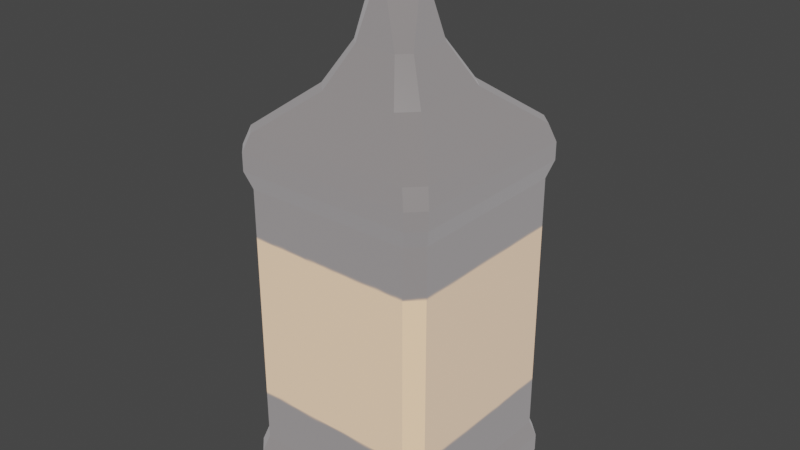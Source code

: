 # Source: sqbottle_simple.blend  (saved by Blender 3.1.7; exported with 4.5.12 LTS)
import bpy
from mathutils import Matrix  # noqa: F401  (used for matrix-valued properties, if any)

bpy.ops.wm.read_factory_settings(use_empty=True)
scene = bpy.context.scene
scene.name = 'Scene'

# ---- collections
col_collection = bpy.data.collections.new('Collection'); scene.collection.children.link(col_collection)

# ---- images (referenced by path relative to the original .blend; pixels are not part of the script)
import os
ASSET_DIR = os.environ.get("B2B_ASSET_DIR", "")  # directory of the original .blend (textures are referenced by path, not embedded)
HERE = os.path.dirname(os.path.abspath(__file__))  # packed textures are extracted next to this script under _unpacked/

def load_image(name, relpath, width, height, colorspace="sRGB"):
    """Load a texture the original file referenced (path relative to the .blend, or extracted next to this script)."""
    p = next((c for c in (os.path.join(HERE, relpath), os.path.join(ASSET_DIR, relpath)) if relpath and os.path.exists(c)), "")
    if p:
        img = bpy.data.images.load(p, check_existing=True)
        img.name = name
    else:  # same state as the original file: an image datablock whose file is absent (Cycles renders it pink)
        img = bpy.data.images.new(name, width, height)
        img.source = "FILE"
        img.filepath = "//" + (relpath or name)
    img.colorspace_settings.name = colorspace
    return img
img_sqbottle_texture = load_image('Sqbottle_Texture', '_unpacked/Sqbottle_Texture.63463dc1.png', 512, 512, 'sRGB')

# ---- materials (node trees are filled in below, after node groups)
mat_sqbottlemat = bpy.data.materials.new('SqbottleMat')
mat_sqbottlemat.alpha_threshold = 0.0
mat_sqbottlemat.use_transparent_shadow = False
mat_sqbottlemat.line_color = (0.0, 0.0, 0.0, 1.0)

# ---- material node trees
mat_sqbottlemat.use_nodes = True; mat_sqbottlemat.node_tree.nodes.clear()
_N = mat_sqbottlemat.node_tree.nodes; _L = mat_sqbottlemat.node_tree.links
n0 = _N.new('ShaderNodeOutputMaterial'); n0.name = 'Material Output'; n0.location = (300, 300)
n1 = _N.new('ShaderNodeBsdfPrincipled'); n1.name = 'Principled BSDF'; n1.location = (10, 300)
n1.distribution = 'GGX'
n1.subsurface_method = 'RANDOM_WALK_SKIN'
n1.inputs[2].default_value = 0.2189
n1.inputs[3].default_value = 1.45
n1.inputs[24].default_value = 0.06299
n1.inputs[27].default_value = (0.2214, 0.2143, 0.2214, 0.2429)
n1.inputs[28].default_value = 1.0
n2 = _N.new('ShaderNodeTexImage'); n2.name = 'Image Texture'; n2.location = (-280, 280)
n2.image = img_sqbottle_texture
_L.new(n1.outputs[0], n0.inputs[0])
_L.new(n2.outputs[0], n1.inputs[0])
n0.is_active_output = True

# ---- world
world_world = bpy.data.worlds.new('World'); scene.world = world_world
world_world.use_nodes = True; world_world.node_tree.nodes.clear()
_N = world_world.node_tree.nodes; _L = world_world.node_tree.links
n0 = _N.new('ShaderNodeOutputWorld'); n0.name = 'World Output'; n0.location = (300, 300)
n1 = _N.new('ShaderNodeBackground'); n1.name = 'Background'; n1.location = (10, 300)
n1.inputs[0].default_value = (0.05088, 0.05088, 0.05088, 1.0)
_L.new(n1.outputs[0], n0.inputs[0])
n0.is_active_output = True
world_world.color = (0.05088, 0.05088, 0.05088)
world_world.use_sun_shadow = False
world_world.sun_shadow_jitter_overblur = 0.0

# ---- meshes
me_cube = bpy.data.meshes.new('Cube')
me_cube.from_pydata([(0.3998, 0.5581, 0.4931), (0.5581, 0.3998, 0.4931), (0.8581, 1.0, -0.548), (1.0, 0.8581, -0.548), (0.5581, -0.3998, 0.4931), (0.3998, -0.5581, 0.4931), (1.0, -0.8581, -0.548), (0.8581, -1.0, -0.548), (-0.5581, 0.3998, 0.4931), (-0.3998, 0.5581, 0.4931), (-1.0, 0.8581, -0.548), (-0.8581, 1.0, -0.548), (-0.3998, -0.5581, 0.4931), (-0.5581, -0.3998, 0.4931), (-0.8581, -1.0, -0.548), (-1.0, -0.8581, -0.548), (0.8545, -1.0, 0.3994), (1.0, -0.8545, 0.3994), (-0.8545, -1.0, 0.3994), (-1.0, -0.8545, 0.3994), (1.0, 0.8545, 0.3994), (0.8545, 1.0, 0.3994), (-0.8545, 1.0, 0.3994), (-1.0, 0.8545, 0.3994), (0.07901, -0.2682, 0.7069), (0.2682, -0.07901, 0.7069), (-0.2682, -0.07901, 0.7069), (-0.07901, -0.2682, 0.7069), (0.2682, 0.07901, 0.7069), (0.07901, 0.2682, 0.7069), (-0.07901, 0.2682, 0.7069), (-0.2682, 0.07901, 0.7069), (-0.3297, -0.2181, 0.5925), (-0.2181, -0.3297, 0.5925), (-0.3297, 0.2181, 0.5925), (-0.2181, 0.3297, 0.5925), (0.2181, -0.3297, 0.5925), (0.3297, -0.2181, 0.5925), (0.2181, 0.3297, 0.5925), (0.3297, 0.2181, 0.5925), (1.0, 0.8583, 0.266), (0.8583, 1.0, 0.266), (1.0, 0.8587, -0.4147), (0.8587, 1.0, -0.4147), (-0.8587, -1.0, -0.4147), (-1.0, -0.8587, -0.4147), (-0.8583, -1.0, 0.266), (-1.0, -0.8583, 0.266), (0.8583, -1.0, 0.266), (1.0, -0.8583, 0.266), (0.8587, -1.0, -0.4147), (1.0, -0.8587, -0.4147), (-0.8583, 1.0, 0.266), (-1.0, 0.8583, 0.266), (-0.8587, 1.0, -0.4147), (-1.0, 0.8587, -0.4147), (-0.9139, -1.057, 0.3105), (-1.057, -0.9139, 0.3105), (-1.057, -0.913, 0.3549), (-0.913, -1.057, 0.3549), (1.057, 0.913, 0.3549), (0.913, 1.057, 0.3549), (0.9139, 1.057, 0.3105), (1.057, 0.9139, 0.3105), (0.913, -1.057, 0.3549), (1.057, -0.913, 0.3549), (1.057, -0.9139, 0.3105), (0.9139, -1.057, 0.3105), (-0.913, 1.057, 0.3549), (-1.057, 0.913, 0.3549), (-1.057, 0.9139, 0.3105), (-0.9139, 1.057, 0.3105), (1.053, 0.9115, -0.4591), (0.9115, 1.053, -0.4591), (0.9113, 1.053, -0.5035), (1.053, 0.9113, -0.5035), (0.9115, -1.053, -0.4591), (1.053, -0.9115, -0.4591), (1.053, -0.9113, -0.5035), (0.9113, -1.053, -0.5035), (-0.9115, 1.053, -0.4591), (-1.053, 0.9115, -0.4591), (-1.053, 0.9113, -0.5035), (-0.9113, 1.053, -0.5035), (-0.9113, -1.053, -0.5035), (-1.053, -0.9113, -0.5035), (-1.053, -0.9115, -0.4591), (-0.9115, -1.053, -0.4591), (-0.1264, -0.4292, 0.7465), (-0.4292, -0.1264, 0.7465), (0.4292, -0.1264, 0.7465), (0.1264, -0.4292, 0.7465), (-0.4292, 0.1264, 0.7465), (-0.1264, 0.4292, 0.7465), (0.1264, 0.4292, 0.7465), (0.4292, 0.1264, 0.7465), (-0.1251, -0.4246, 0.8154), (-0.4246, -0.1251, 0.8154), (0.4246, -0.1251, 0.8154), (0.1251, -0.4246, 0.8154), (-0.4246, 0.1251, 0.8154), (-0.1251, 0.4246, 0.8154), (0.1251, 0.4246, 0.8154), (0.4246, 0.1251, 0.8154), (-0.07037, -0.2389, 0.8458), (-0.2389, -0.07037, 0.8458), (0.2389, -0.07037, 0.8458), (0.07037, -0.2389, 0.8458), (-0.2389, 0.07037, 0.8458), (-0.07037, 0.2389, 0.8458), (0.07037, 0.2389, 0.8458), (0.2389, 0.07037, 0.8458)], [], [(38, 35, 30, 29), (60, 20, 17, 65), (68, 22, 21, 61), (12, 5, 36, 33), (58, 19, 23, 69), (33, 36, 24, 27), (7, 79, 84, 14), (0, 9, 35, 38), (15, 85, 82, 10), (11, 83, 74, 2), (37, 39, 28, 25), (31, 26, 89, 92), (40, 63, 66, 49), (34, 32, 26, 31), (1, 4, 17, 20), (9, 0, 21, 22), (5, 12, 18, 16), (13, 8, 23, 19), (72, 42, 51, 77), (52, 71, 62, 41), (76, 50, 44, 87), (80, 54, 43, 73), (50, 48, 46, 44), (86, 45, 55, 81), (45, 47, 53, 55), (47, 57, 70, 53), (42, 40, 49, 51), (83, 80, 73, 74), (54, 52, 41, 43), (71, 68, 61, 62), (48, 67, 56, 46), (63, 60, 65, 66), (67, 64, 59, 56), (57, 58, 69, 70), (8, 13, 32, 34), (85, 86, 81, 82), (64, 16, 18, 59), (10, 11, 2, 3, 6, 7, 14, 15), (79, 76, 87, 84), (3, 75, 78, 6), (75, 72, 77, 78), (75, 3, 2, 74), (59, 18, 19, 58), (79, 7, 6, 78), (83, 11, 10, 82), (17, 4, 5, 16), (13, 19, 18, 12), (21, 0, 1, 20), (9, 22, 23, 8), (33, 27, 26, 32), (35, 9, 8, 34), (37, 25, 24, 36), (39, 1, 0, 38), (12, 33, 32, 13), (30, 35, 34, 31), (4, 37, 36, 5), (28, 39, 38, 29), (63, 40, 41, 62), (40, 42, 43, 41), (87, 44, 45, 86), (44, 46, 47, 45), (67, 48, 49, 66), (48, 50, 51, 49), (71, 52, 53, 70), (52, 54, 55, 53), (46, 56, 57, 47), (56, 59, 58, 57), (20, 60, 61, 21), (60, 63, 62, 61), (16, 64, 65, 17), (64, 67, 66, 65), (22, 68, 69, 23), (68, 71, 70, 69), (42, 72, 73, 43), (72, 75, 74, 73), (50, 76, 77, 51), (76, 79, 78, 77), (54, 80, 81, 55), (80, 83, 82, 81), (14, 84, 85, 15), (84, 87, 86, 85), (4, 1, 39, 37), (90, 95, 103, 98), (28, 29, 94, 95), (25, 28, 95, 90), (26, 27, 88, 89), (29, 30, 93, 94), (24, 25, 90, 91), (27, 24, 91, 88), (30, 31, 92, 93), (97, 96, 104, 105), (95, 94, 102, 103), (91, 90, 98, 99), (94, 93, 101, 102), (88, 91, 99, 96), (93, 92, 100, 101), (89, 88, 96, 97), (92, 89, 97, 100), (111, 110, 109, 108, 105, 104, 107, 106), (100, 97, 105, 108), (98, 103, 111, 106), (103, 102, 110, 111), (99, 98, 106, 107), (102, 101, 109, 110), (96, 99, 107, 104), (101, 100, 108, 109)])
_uv = me_cube.uv_layers.new(name='UVMap')
_uv.uv.foreach_set('vector', [0.6882, 0.8225, 0.6882, 0.7469, 0.7091, 0.771, 0.7091, 0.7984, 0.04185, 0.987, 0.052, 0.9772, 0.3485, 0.9772, 0.3586, 0.987, 0.01696, 0.6454, 0.02677, 0.6555, 0.02677, 0.952, 0.01696, 0.9621, 0.297, 0.7344, 0.297, 0.8731, 0.2574, 0.8416, 0.2574, 0.7659, 0.3586, 0.6205, 0.3485, 0.6303, 0.052, 0.6303, 0.04185, 0.6205, 0.6607, 0.8225, 0.6607, 0.7469, 0.6816, 0.771, 0.6816, 0.7984, 0.7462, 0.6484, 0.7553, 0.6391, 0.7553, 0.9553, 0.7462, 0.9461, 0.1034, 0.8731, 0.1034, 0.7344, 0.143, 0.7659, 0.143, 0.8416, 0.7215, 0.9707, 0.7308, 0.9798, 0.4146, 0.9798, 0.4238, 0.9707, 0.3992, 0.9461, 0.3901, 0.9553, 0.3901, 0.6391, 0.3992, 0.6484, 0.7157, 0.8225, 0.7157, 0.7469, 0.7366, 0.771, 0.7366, 0.7984, 0.8706, 0.9387, 0.8899, 0.958, 0.876, 0.9836, 0.845, 0.9526, 0.05134, 0.6304, 0.0417, 0.6206, 0.3588, 0.6206, 0.3491, 0.6304, 0.7748, 0.8252, 0.7748, 0.7495, 0.7957, 0.7737, 0.7957, 0.8011, 0.1309, 0.9006, 0.2696, 0.9006, 0.3485, 0.9772, 0.052, 0.9772, 0.1034, 0.7344, 0.1034, 0.8731, 0.02677, 0.952, 0.02677, 0.6555, 0.297, 0.8731, 0.297, 0.7344, 0.3737, 0.6555, 0.3737, 0.952, 0.2696, 0.7069, 0.1309, 0.7069, 0.052, 0.6303, 0.3485, 0.6303, 0.4146, 0.9844, 0.4237, 0.9753, 0.7216, 0.9753, 0.7308, 0.9844, 0.02677, 0.9527, 0.01696, 0.9624, 0.01696, 0.6453, 0.02677, 0.6549, 0.7553, 0.9599, 0.7462, 0.9508, 0.7462, 0.6529, 0.7553, 0.6437, 0.3901, 0.6437, 0.3992, 0.6529, 0.3992, 0.9508, 0.3901, 0.9599, 0.9567, 0.06988, 0.9587, 0.4426, 0.7478, 0.4426, 0.7463, 0.06988, 0.7308, 0.6192, 0.7216, 0.6283, 0.4237, 0.6283, 0.4146, 0.6192, 0.7218, 0.06988, 0.7233, 0.4426, 0.5124, 0.4426, 0.5115, 0.06988, 0.3491, 0.9773, 0.3588, 0.9871, 0.0417, 0.9871, 0.05134, 0.9773, 0.2521, 0.06988, 0.2524, 0.4426, 0.04154, 0.4426, 0.04174, 0.06988, 0.03396, 0.5233, 0.034, 0.5156, 0.3502, 0.5181, 0.3501, 0.5258, 0.487, 0.06988, 0.4878, 0.4427, 0.277, 0.4426, 0.2766, 0.06988, 0.7625, 0.6796, 0.7702, 0.6798, 0.7702, 0.9966, 0.7625, 0.9967, 0.3737, 0.6549, 0.3835, 0.6453, 0.3835, 0.9624, 0.3737, 0.9527, 0.05878, 0.5761, 0.05887, 0.5684, 0.3756, 0.5659, 0.3758, 0.5735, 0.05878, 0.5593, 0.05887, 0.5516, 0.3756, 0.5491, 0.3758, 0.5568, 0.3758, 0.5827, 0.3756, 0.5903, 0.05885, 0.5903, 0.0587, 0.5827, 0.1309, 0.7069, 0.2696, 0.7069, 0.2381, 0.7466, 0.1624, 0.7466, 0.03396, 0.5065, 0.034, 0.4989, 0.3502, 0.5014, 0.3501, 0.509, 0.3835, 0.9621, 0.3737, 0.952, 0.3737, 0.6555, 0.3835, 0.6454, 0.4238, 0.9707, 0.3992, 0.9461, 0.3992, 0.6484, 0.4238, 0.6238, 0.7215, 0.6238, 0.7462, 0.6484, 0.7462, 0.9461, 0.7215, 0.9707, 0.03396, 0.54, 0.034, 0.5324, 0.3502, 0.5349, 0.3501, 0.5425, 0.4238, 0.6238, 0.4146, 0.6146, 0.7308, 0.6146, 0.7215, 0.6238, 0.03396, 0.4898, 0.034, 0.4821, 0.3502, 0.4846, 0.3501, 0.4923, 0.4146, 0.6146, 0.4238, 0.6238, 0.3992, 0.6484, 0.3901, 0.6391, 0.3835, 0.6454, 0.3737, 0.6555, 0.3485, 0.6303, 0.3586, 0.6205, 0.7553, 0.6391, 0.7462, 0.6484, 0.7215, 0.6238, 0.7308, 0.6146, 0.3901, 0.9553, 0.3992, 0.9461, 0.4238, 0.9707, 0.4146, 0.9798, 0.3485, 0.9772, 0.2696, 0.9006, 0.297, 0.8731, 0.3737, 0.952, 0.2696, 0.7069, 0.3485, 0.6303, 0.3737, 0.6555, 0.297, 0.7344, 0.02677, 0.952, 0.1034, 0.8731, 0.1309, 0.9006, 0.052, 0.9772, 0.1034, 0.7344, 0.02677, 0.6555, 0.052, 0.6303, 0.1309, 0.7069, 0.2574, 0.7659, 0.2468, 0.79, 0.2139, 0.7572, 0.2381, 0.7466, 0.143, 0.7659, 0.1034, 0.7344, 0.1309, 0.7069, 0.1624, 0.7466, 0.2381, 0.8609, 0.2139, 0.8503, 0.2468, 0.8175, 0.2574, 0.8416, 0.1624, 0.8609, 0.1309, 0.9006, 0.1034, 0.8731, 0.143, 0.8416, 0.297, 0.7344, 0.2574, 0.7659, 0.2381, 0.7466, 0.2696, 0.7069, 0.1537, 0.79, 0.143, 0.7659, 0.1624, 0.7466, 0.1865, 0.7572, 0.2696, 0.9006, 0.2381, 0.8609, 0.2574, 0.8416, 0.297, 0.8731, 0.1865, 0.8503, 0.1624, 0.8609, 0.143, 0.8416, 0.1537, 0.8175, 0.0417, 0.6206, 0.05134, 0.6304, 0.02677, 0.6549, 0.01696, 0.6453, 0.2524, 0.4426, 0.2521, 0.06988, 0.2766, 0.06988, 0.277, 0.4426, 0.7553, 0.6437, 0.7462, 0.6529, 0.7216, 0.6283, 0.7308, 0.6192, 0.7463, 0.06988, 0.7478, 0.4426, 0.7233, 0.4426, 0.7218, 0.06988, 0.3835, 0.6453, 0.3737, 0.6549, 0.3491, 0.6304, 0.3588, 0.6206, 0.01697, 0.4426, 0.01723, 0.06988, 0.04174, 0.06988, 0.04154, 0.4426, 0.01696, 0.9624, 0.02677, 0.9527, 0.05134, 0.9773, 0.0417, 0.9871, 0.4878, 0.4427, 0.487, 0.06988, 0.5115, 0.06988, 0.5124, 0.4426, 0.3737, 0.9527, 0.3835, 0.9624, 0.3588, 0.9871, 0.3491, 0.9773, 0.4005, 0.5854, 0.4005, 0.5931, 0.3756, 0.5903, 0.3758, 0.5827, 0.052, 0.9772, 0.04185, 0.987, 0.01696, 0.9621, 0.02677, 0.952, 0.05887, 0.5684, 0.05878, 0.5761, 0.03402, 0.5736, 0.03396, 0.5659, 0.3737, 0.952, 0.3835, 0.9621, 0.3586, 0.987, 0.3485, 0.9772, 0.05887, 0.5516, 0.05878, 0.5593, 0.03402, 0.5568, 0.03396, 0.5491, 0.02677, 0.6555, 0.01696, 0.6454, 0.04185, 0.6205, 0.052, 0.6303, 0.03396, 0.5931, 0.03396, 0.5854, 0.0587, 0.5827, 0.05885, 0.5903, 0.4237, 0.9753, 0.4146, 0.9844, 0.3901, 0.9599, 0.3992, 0.9508, 0.3747, 0.5156, 0.3747, 0.5233, 0.3501, 0.5258, 0.3502, 0.5181, 0.7462, 0.9508, 0.7553, 0.9599, 0.7308, 0.9844, 0.7216, 0.9753, 0.3747, 0.4821, 0.3747, 0.4898, 0.3501, 0.4923, 0.3502, 0.4846, 0.3992, 0.6529, 0.3901, 0.6437, 0.4146, 0.6192, 0.4237, 0.6283, 0.3747, 0.4989, 0.3747, 0.5065, 0.3501, 0.509, 0.3502, 0.5014, 0.7462, 0.9461, 0.7553, 0.9553, 0.7308, 0.9798, 0.7215, 0.9707, 0.3501, 0.5425, 0.3502, 0.5349, 0.3747, 0.5324, 0.3747, 0.54, 0.2696, 0.9006, 0.1309, 0.9006, 0.1624, 0.8609, 0.2381, 0.8609, 0.941, 0.9099, 0.9437, 0.8661, 0.9556, 0.8671, 0.953, 0.9104, 0.9363, 0.8729, 0.8899, 0.8729, 0.876, 0.8473, 0.9503, 0.8473, 0.9557, 0.8923, 0.9363, 0.8729, 0.9503, 0.8473, 0.9813, 0.8783, 0.8899, 0.958, 0.9363, 0.958, 0.9503, 0.9836, 0.876, 0.9836, 0.8899, 0.8729, 0.8706, 0.8923, 0.845, 0.8783, 0.876, 0.8473, 0.9557, 0.9387, 0.9557, 0.8923, 0.9813, 0.8783, 0.9813, 0.9526, 0.9363, 0.958, 0.9557, 0.9387, 0.9813, 0.9526, 0.9503, 0.9836, 0.8706, 0.8923, 0.8706, 0.9387, 0.845, 0.9526, 0.845, 0.8783, 0.8765, 0.8473, 0.9499, 0.8473, 0.9339, 0.8768, 0.8925, 0.8768, 0.8802, 0.9627, 0.8776, 0.9099, 0.8896, 0.9104, 0.8922, 0.9626, 0.9437, 0.9627, 0.941, 0.9099, 0.953, 0.9104, 0.9556, 0.9626, 0.8776, 0.9099, 0.8802, 0.8661, 0.8922, 0.8671, 0.8896, 0.9104, 0.8987, 0.9099, 0.9014, 0.8661, 0.9133, 0.8671, 0.9107, 0.9104, 0.9225, 0.9627, 0.9199, 0.9099, 0.9318, 0.9104, 0.9344, 0.9626, 0.9014, 0.9627, 0.8987, 0.9099, 0.9107, 0.9104, 0.9133, 0.9626, 0.9199, 0.9099, 0.9225, 0.8661, 0.9344, 0.8671, 0.9318, 0.9104, 0.9339, 0.9527, 0.8925, 0.9527, 0.8753, 0.9354, 0.8753, 0.8941, 0.8925, 0.8768, 0.9339, 0.8768, 0.9511, 0.8941, 0.9511, 0.9354, 0.8458, 0.878, 0.8765, 0.8473, 0.8925, 0.8768, 0.8753, 0.8941, 0.9806, 0.9515, 0.9499, 0.9822, 0.9339, 0.9527, 0.9511, 0.9354, 0.9499, 0.9822, 0.8765, 0.9822, 0.8925, 0.9527, 0.9339, 0.9527, 0.9806, 0.878, 0.9806, 0.9515, 0.9511, 0.9354, 0.9511, 0.8941, 0.8765, 0.9822, 0.8458, 0.9515, 0.8753, 0.9354, 0.8925, 0.9527, 0.9499, 0.8473, 0.9806, 0.878, 0.9511, 0.8941, 0.9339, 0.8768, 0.8458, 0.9515, 0.8458, 0.878, 0.8753, 0.8941, 0.8753, 0.9354])
me_cube.materials.append(mat_sqbottlemat)
me_cube.use_remesh_preserve_volume = False
me_cube.use_remesh_preserve_attributes = False
me_cube.use_mirror_vertex_groups = False
me_cube.update()

# ---- objects
ob_sqbottle = bpy.data.objects.new('sqbottle', me_cube)

# ---- transforms, parenting, visibility, modifiers, constraints
ob_sqbottle.location = (1.323e-10, 1.594e-10, 0.1897)
ob_sqbottle.scale = (0.05, 0.05, 0.2)
ob_sqbottle.lock_rotations_4d = False
ob_sqbottle.empty_display_type = 'ARROWS'
ob_sqbottle.lineart.crease_threshold = 0.0

# ---- collection membership
col_collection.objects.link(ob_sqbottle)

# ---- scene / render settings (as saved in the file)
scene.frame_start = 1; scene.frame_end = 250; scene.frame_set(1)
scene.render.engine = 'BLENDER_EEVEE_NEXT'
scene.cycles.sampling_pattern = 'TABULATED_SOBOL'
scene.cycles.use_light_tree = False
scene.view_settings.view_transform = 'Filmic'
bpy.context.view_layer.update()

# ---- added for rendering (the .blend has no active camera and no usable light): camera, sun
cam_auto = bpy.data.cameras.new('AutoCamera')
cam_auto.lens = 50.0
cam_auto.sensor_width = 36.0
cam_auto.clip_end = 1000.0
ob_auto_camera = bpy.data.objects.new('AutoCamera', cam_auto)
scene.collection.objects.link(ob_auto_camera)
ob_auto_camera.location = (0.29262, -0.351144, 0.453602)
ob_auto_camera.rotation_euler = (1.09748, -7.21219e-08, 0.694738)
scene.camera = ob_auto_camera
light_auto_sun = bpy.data.lights.new('AutoSun', 'SUN')
light_auto_sun.energy = 3.0
light_auto_sun.angle = 0.0523599
ob_auto_sun = bpy.data.objects.new('AutoSun', light_auto_sun)
scene.collection.objects.link(ob_auto_sun)
ob_auto_sun.rotation_euler = (0.872665, 0.174533, 0.523599)
bpy.context.view_layer.update()
